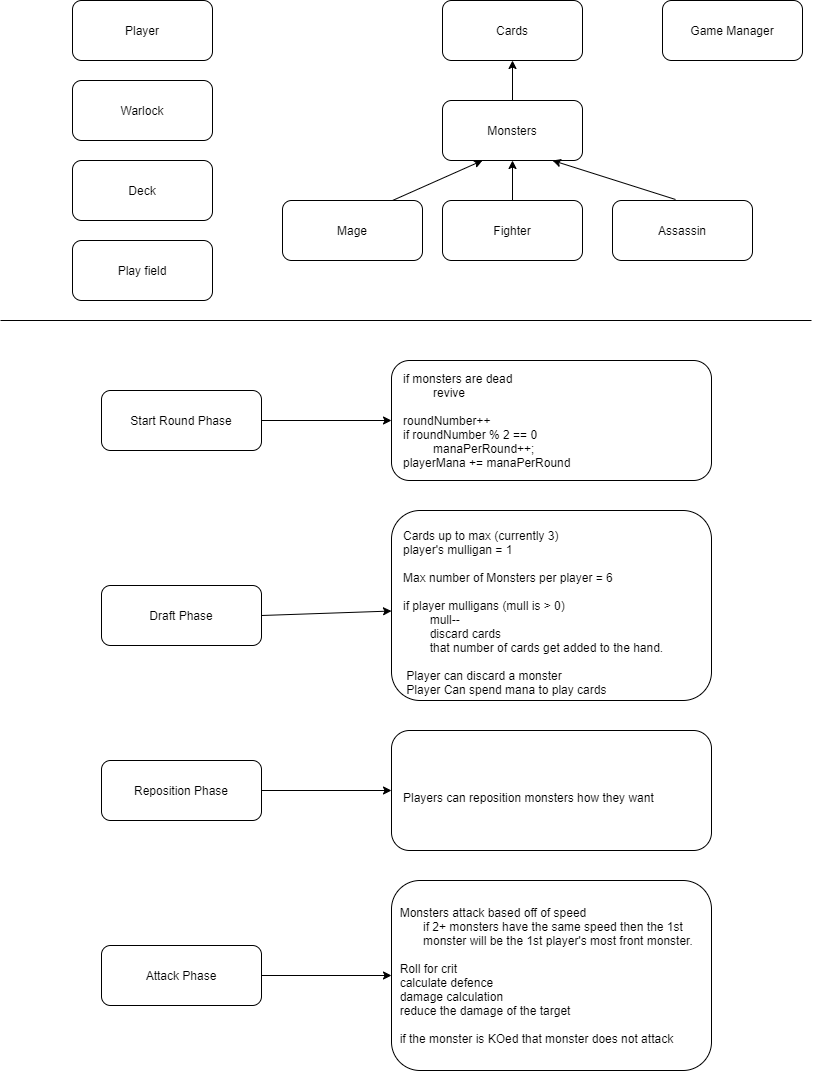

The diagram above was exported from draw.io. Its source (the exported page's mxGraphModel, read from the mxfile embedded in the PNG):
<mxGraphModel dx="1382" dy="764" grid="1" gridSize="10" guides="1" tooltips="1" connect="1" arrows="1" fold="1" page="1" pageScale="1" pageWidth="827" pageHeight="1169" math="0" shadow="0">
  <root>
    <mxCell id="WIyWlLk6GJQsqaUBKTNV-0" />
    <mxCell id="WIyWlLk6GJQsqaUBKTNV-1" parent="WIyWlLk6GJQsqaUBKTNV-0" />
    <mxCell id="XXwuO1p23F0fhVy7kuiq-0" value="Player" style="rounded=1;whiteSpace=wrap;html=1;" parent="WIyWlLk6GJQsqaUBKTNV-1" vertex="1">
      <mxGeometry x="80" y="30" width="140" height="60" as="geometry" />
    </mxCell>
    <mxCell id="NxXHKAEaTE8Z6IfDlWBK-2" value="Deck" style="rounded=1;whiteSpace=wrap;html=1;" parent="WIyWlLk6GJQsqaUBKTNV-1" vertex="1">
      <mxGeometry x="80" y="190" width="140" height="60" as="geometry" />
    </mxCell>
    <mxCell id="NxXHKAEaTE8Z6IfDlWBK-3" value="Monsters" style="rounded=1;whiteSpace=wrap;html=1;" parent="WIyWlLk6GJQsqaUBKTNV-1" vertex="1">
      <mxGeometry x="450" y="130" width="140" height="60" as="geometry" />
    </mxCell>
    <mxCell id="NxXHKAEaTE8Z6IfDlWBK-4" value="Warlock" style="rounded=1;whiteSpace=wrap;html=1;" parent="WIyWlLk6GJQsqaUBKTNV-1" vertex="1">
      <mxGeometry x="80" y="110" width="140" height="60" as="geometry" />
    </mxCell>
    <mxCell id="NxXHKAEaTE8Z6IfDlWBK-5" value="" style="endArrow=classic;html=1;" parent="WIyWlLk6GJQsqaUBKTNV-1" edge="1">
      <mxGeometry width="50" height="50" relative="1" as="geometry">
        <mxPoint x="400" y="230" as="sourcePoint" />
        <mxPoint x="490" y="190" as="targetPoint" />
      </mxGeometry>
    </mxCell>
    <mxCell id="NxXHKAEaTE8Z6IfDlWBK-6" value="" style="endArrow=classic;html=1;exitX=0.45;exitY=-0.017;exitDx=0;exitDy=0;exitPerimeter=0;" parent="WIyWlLk6GJQsqaUBKTNV-1" source="NxXHKAEaTE8Z6IfDlWBK-10" edge="1">
      <mxGeometry width="50" height="50" relative="1" as="geometry">
        <mxPoint x="670" y="240" as="sourcePoint" />
        <mxPoint x="560" y="190" as="targetPoint" />
      </mxGeometry>
    </mxCell>
    <mxCell id="NxXHKAEaTE8Z6IfDlWBK-7" value="" style="endArrow=classic;html=1;" parent="WIyWlLk6GJQsqaUBKTNV-1" edge="1">
      <mxGeometry width="50" height="50" relative="1" as="geometry">
        <mxPoint x="520" y="230" as="sourcePoint" />
        <mxPoint x="520" y="190" as="targetPoint" />
      </mxGeometry>
    </mxCell>
    <mxCell id="NxXHKAEaTE8Z6IfDlWBK-8" value="Mage" style="rounded=1;whiteSpace=wrap;html=1;" parent="WIyWlLk6GJQsqaUBKTNV-1" vertex="1">
      <mxGeometry x="290" y="230" width="140" height="60" as="geometry" />
    </mxCell>
    <mxCell id="NxXHKAEaTE8Z6IfDlWBK-9" value="Fighter" style="rounded=1;whiteSpace=wrap;html=1;" parent="WIyWlLk6GJQsqaUBKTNV-1" vertex="1">
      <mxGeometry x="450" y="230" width="140" height="60" as="geometry" />
    </mxCell>
    <mxCell id="NxXHKAEaTE8Z6IfDlWBK-10" value="Assassin" style="rounded=1;whiteSpace=wrap;html=1;" parent="WIyWlLk6GJQsqaUBKTNV-1" vertex="1">
      <mxGeometry x="620" y="230" width="140" height="60" as="geometry" />
    </mxCell>
    <mxCell id="NxXHKAEaTE8Z6IfDlWBK-11" value="Draft Phase" style="rounded=1;whiteSpace=wrap;html=1;" parent="WIyWlLk6GJQsqaUBKTNV-1" vertex="1">
      <mxGeometry x="109" y="615" width="160" height="60" as="geometry" />
    </mxCell>
    <mxCell id="NxXHKAEaTE8Z6IfDlWBK-12" value="Reposition Phase" style="rounded=1;whiteSpace=wrap;html=1;" parent="WIyWlLk6GJQsqaUBKTNV-1" vertex="1">
      <mxGeometry x="109" y="790" width="160" height="60" as="geometry" />
    </mxCell>
    <mxCell id="NxXHKAEaTE8Z6IfDlWBK-13" value="Attack Phase" style="rounded=1;whiteSpace=wrap;html=1;" parent="WIyWlLk6GJQsqaUBKTNV-1" vertex="1">
      <mxGeometry x="109" y="975" width="160" height="60" as="geometry" />
    </mxCell>
    <mxCell id="NxXHKAEaTE8Z6IfDlWBK-14" value="Start Round Phase" style="rounded=1;whiteSpace=wrap;html=1;" parent="WIyWlLk6GJQsqaUBKTNV-1" vertex="1">
      <mxGeometry x="109" y="420" width="160" height="60" as="geometry" />
    </mxCell>
    <mxCell id="NxXHKAEaTE8Z6IfDlWBK-15" value="" style="endArrow=none;html=1;" parent="WIyWlLk6GJQsqaUBKTNV-1" edge="1">
      <mxGeometry width="50" height="50" relative="1" as="geometry">
        <mxPoint x="8" y="350" as="sourcePoint" />
        <mxPoint x="819" y="350" as="targetPoint" />
      </mxGeometry>
    </mxCell>
    <mxCell id="NxXHKAEaTE8Z6IfDlWBK-16" value="" style="endArrow=classic;html=1;exitX=1;exitY=0.5;exitDx=0;exitDy=0;" parent="WIyWlLk6GJQsqaUBKTNV-1" source="NxXHKAEaTE8Z6IfDlWBK-11" target="NxXHKAEaTE8Z6IfDlWBK-17" edge="1">
      <mxGeometry width="50" height="50" relative="1" as="geometry">
        <mxPoint x="409" y="740" as="sourcePoint" />
        <mxPoint x="379" y="600" as="targetPoint" />
      </mxGeometry>
    </mxCell>
    <mxCell id="NxXHKAEaTE8Z6IfDlWBK-17" value="&lt;br&gt;&amp;nbsp; &amp;nbsp;Cards up to max (currently 3)&lt;br&gt;&amp;nbsp; &amp;nbsp;player's mulligan = 1&lt;br&gt;&lt;br&gt;&amp;nbsp; &amp;nbsp;Max number of Monsters per player = 6&lt;br&gt;&lt;br&gt;&amp;nbsp; &amp;nbsp;if player mulligans (mull is &amp;gt; 0)&lt;br&gt;&amp;nbsp; &amp;nbsp; &amp;nbsp; &amp;nbsp; &amp;nbsp; &amp;nbsp;mull--&lt;br&gt;&amp;nbsp; &amp;nbsp; &amp;nbsp; &amp;nbsp; &amp;nbsp; &amp;nbsp;discard cards&lt;br&gt;&amp;nbsp; &amp;nbsp; &amp;nbsp; &amp;nbsp; &amp;nbsp; &amp;nbsp;that number of cards get added to the hand.&lt;br&gt;&lt;br&gt;&amp;nbsp; &amp;nbsp; Player can discard a monster&lt;br&gt;&amp;nbsp; &amp;nbsp; Player Can spend mana to play cards" style="rounded=1;whiteSpace=wrap;html=1;align=left;" parent="WIyWlLk6GJQsqaUBKTNV-1" vertex="1">
      <mxGeometry x="399" y="540" width="320" height="190" as="geometry" />
    </mxCell>
    <mxCell id="NxXHKAEaTE8Z6IfDlWBK-18" value="&amp;nbsp;&amp;nbsp;&lt;br&gt;&amp;nbsp; &amp;nbsp;Players can reposition monsters how they want&lt;br&gt;" style="rounded=1;whiteSpace=wrap;html=1;align=left;" parent="WIyWlLk6GJQsqaUBKTNV-1" vertex="1">
      <mxGeometry x="399" y="760" width="320" height="120" as="geometry" />
    </mxCell>
    <mxCell id="NxXHKAEaTE8Z6IfDlWBK-19" value="" style="endArrow=classic;html=1;exitX=1;exitY=0.5;exitDx=0;exitDy=0;" parent="WIyWlLk6GJQsqaUBKTNV-1" source="NxXHKAEaTE8Z6IfDlWBK-12" target="NxXHKAEaTE8Z6IfDlWBK-18" edge="1">
      <mxGeometry width="50" height="50" relative="1" as="geometry">
        <mxPoint x="279" y="780" as="sourcePoint" />
        <mxPoint x="389" y="780" as="targetPoint" />
      </mxGeometry>
    </mxCell>
    <mxCell id="NxXHKAEaTE8Z6IfDlWBK-20" value="&amp;nbsp; Monsters attack based off of speed&lt;br&gt;&amp;nbsp; &amp;nbsp; &amp;nbsp; &amp;nbsp; &amp;nbsp;if 2+ monsters have the same speed then the 1st&amp;nbsp; &amp;nbsp; &amp;nbsp; &amp;nbsp; &amp;nbsp; &amp;nbsp; &amp;nbsp; &amp;nbsp; &amp;nbsp;monster will be the 1st player's most front monster.&lt;br&gt;&lt;br&gt;&amp;nbsp; Roll for crit&lt;br&gt;&amp;nbsp; calculate defence&lt;br&gt;&amp;nbsp; damage calculation&lt;br&gt;&amp;nbsp; reduce the damage of the target&lt;br&gt;&lt;br&gt;&amp;nbsp; if the monster is KOed that monster does not attack" style="rounded=1;whiteSpace=wrap;html=1;align=left;" parent="WIyWlLk6GJQsqaUBKTNV-1" vertex="1">
      <mxGeometry x="399" y="910" width="320" height="190" as="geometry" />
    </mxCell>
    <mxCell id="NxXHKAEaTE8Z6IfDlWBK-21" value="" style="endArrow=classic;html=1;exitX=1;exitY=0.5;exitDx=0;exitDy=0;" parent="WIyWlLk6GJQsqaUBKTNV-1" source="NxXHKAEaTE8Z6IfDlWBK-13" target="NxXHKAEaTE8Z6IfDlWBK-20" edge="1">
      <mxGeometry width="50" height="50" relative="1" as="geometry">
        <mxPoint x="269" y="935" as="sourcePoint" />
        <mxPoint x="389" y="915" as="targetPoint" />
      </mxGeometry>
    </mxCell>
    <mxCell id="NxXHKAEaTE8Z6IfDlWBK-22" value="&amp;nbsp; &amp;nbsp;if monsters are dead&lt;br&gt;&amp;nbsp; &amp;nbsp; &amp;nbsp; &amp;nbsp; &amp;nbsp; &amp;nbsp; revive&lt;br&gt;&lt;br&gt;&amp;nbsp; &amp;nbsp;roundNumber++&lt;br&gt;&amp;nbsp; &amp;nbsp;if roundNumber % 2 == 0&lt;br&gt;&amp;nbsp; &amp;nbsp; &amp;nbsp; &amp;nbsp; &amp;nbsp; &amp;nbsp; manaPerRound++;&lt;br&gt;&amp;nbsp; &amp;nbsp;playerMana += manaPerRound" style="rounded=1;whiteSpace=wrap;html=1;align=left;" parent="WIyWlLk6GJQsqaUBKTNV-1" vertex="1">
      <mxGeometry x="399" y="390" width="320" height="120" as="geometry" />
    </mxCell>
    <mxCell id="NxXHKAEaTE8Z6IfDlWBK-23" value="" style="endArrow=classic;html=1;exitX=1;exitY=0.5;exitDx=0;exitDy=0;" parent="WIyWlLk6GJQsqaUBKTNV-1" source="NxXHKAEaTE8Z6IfDlWBK-14" target="NxXHKAEaTE8Z6IfDlWBK-22" edge="1">
      <mxGeometry width="50" height="50" relative="1" as="geometry">
        <mxPoint x="289" y="410" as="sourcePoint" />
        <mxPoint x="399" y="470" as="targetPoint" />
      </mxGeometry>
    </mxCell>
    <mxCell id="NxXHKAEaTE8Z6IfDlWBK-24" value="Play field" style="rounded=1;whiteSpace=wrap;html=1;" parent="WIyWlLk6GJQsqaUBKTNV-1" vertex="1">
      <mxGeometry x="80" y="270" width="140" height="60" as="geometry" />
    </mxCell>
    <mxCell id="NxXHKAEaTE8Z6IfDlWBK-25" value="Cards" style="rounded=1;whiteSpace=wrap;html=1;" parent="WIyWlLk6GJQsqaUBKTNV-1" vertex="1">
      <mxGeometry x="450" y="30" width="140" height="60" as="geometry" />
    </mxCell>
    <mxCell id="NxXHKAEaTE8Z6IfDlWBK-26" value="" style="endArrow=classic;html=1;" parent="WIyWlLk6GJQsqaUBKTNV-1" source="NxXHKAEaTE8Z6IfDlWBK-3" edge="1">
      <mxGeometry width="50" height="50" relative="1" as="geometry">
        <mxPoint x="470" y="140" as="sourcePoint" />
        <mxPoint x="520" y="90" as="targetPoint" />
      </mxGeometry>
    </mxCell>
    <mxCell id="NxXHKAEaTE8Z6IfDlWBK-27" value="Game Manager" style="rounded=1;whiteSpace=wrap;html=1;" parent="WIyWlLk6GJQsqaUBKTNV-1" vertex="1">
      <mxGeometry x="670" y="30" width="140" height="60" as="geometry" />
    </mxCell>
  </root>
</mxGraphModel>